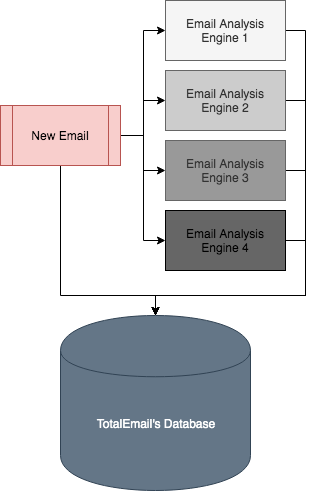

The diagram above was exported from draw.io. Its source (the exported page's mxGraphModel, read from the mxfile embedded in the PNG):
<mxGraphModel dx="918" dy="648" grid="1" gridSize="10" guides="1" tooltips="1" connect="1" arrows="1" fold="1" page="1" pageScale="1" pageWidth="850" pageHeight="1100" math="0" shadow="0">
  <root>
    <mxCell id="0" />
    <mxCell id="1" parent="0" />
    <mxCell id="o1wGSGkI9JUxDc9RruGh-16" style="edgeStyle=orthogonalEdgeStyle;rounded=0;orthogonalLoop=1;jettySize=auto;html=1;exitX=1;exitY=0.5;exitDx=0;exitDy=0;entryX=0.5;entryY=0;entryDx=0;entryDy=0;" edge="1" parent="1" source="o1wGSGkI9JUxDc9RruGh-1" target="o1wGSGkI9JUxDc9RruGh-11">
      <mxGeometry relative="1" as="geometry">
        <Array as="points">
          <mxPoint x="445" y="85" />
          <mxPoint x="445" y="350" />
          <mxPoint x="295" y="350" />
        </Array>
      </mxGeometry>
    </mxCell>
    <mxCell id="o1wGSGkI9JUxDc9RruGh-1" value="Email Analysis Engine 1" style="rounded=0;whiteSpace=wrap;html=1;fillColor=#f5f5f5;strokeColor=#666666;fontColor=#333333;" vertex="1" parent="1">
      <mxGeometry x="305" y="55" width="120" height="60" as="geometry" />
    </mxCell>
    <mxCell id="o1wGSGkI9JUxDc9RruGh-15" style="edgeStyle=orthogonalEdgeStyle;rounded=0;orthogonalLoop=1;jettySize=auto;html=1;exitX=1;exitY=0.5;exitDx=0;exitDy=0;entryX=0.5;entryY=0;entryDx=0;entryDy=0;" edge="1" parent="1" source="o1wGSGkI9JUxDc9RruGh-2" target="o1wGSGkI9JUxDc9RruGh-11">
      <mxGeometry relative="1" as="geometry">
        <mxPoint x="640" y="410" as="targetPoint" />
        <Array as="points">
          <mxPoint x="445" y="155" />
          <mxPoint x="445" y="350" />
          <mxPoint x="295" y="350" />
        </Array>
      </mxGeometry>
    </mxCell>
    <mxCell id="o1wGSGkI9JUxDc9RruGh-2" value="Email Analysis Engine 2&lt;br&gt;" style="rounded=0;whiteSpace=wrap;html=1;fillColor=#cccccc;strokeColor=#666666;fontColor=#333333;" vertex="1" parent="1">
      <mxGeometry x="305" y="125" width="120" height="60" as="geometry" />
    </mxCell>
    <mxCell id="o1wGSGkI9JUxDc9RruGh-14" style="edgeStyle=orthogonalEdgeStyle;rounded=0;orthogonalLoop=1;jettySize=auto;html=1;exitX=1;exitY=0.5;exitDx=0;exitDy=0;entryX=0.5;entryY=0;entryDx=0;entryDy=0;" edge="1" parent="1" source="o1wGSGkI9JUxDc9RruGh-3" target="o1wGSGkI9JUxDc9RruGh-11">
      <mxGeometry relative="1" as="geometry">
        <mxPoint x="290" y="430" as="targetPoint" />
        <Array as="points">
          <mxPoint x="445" y="225" />
          <mxPoint x="445" y="350" />
          <mxPoint x="295" y="350" />
        </Array>
      </mxGeometry>
    </mxCell>
    <mxCell id="o1wGSGkI9JUxDc9RruGh-3" value="Email Analysis Engine 3" style="rounded=0;whiteSpace=wrap;html=1;fillColor=#999999;strokeColor=#666666;fontColor=#333333;" vertex="1" parent="1">
      <mxGeometry x="305" y="195" width="120" height="60" as="geometry" />
    </mxCell>
    <mxCell id="o1wGSGkI9JUxDc9RruGh-13" style="edgeStyle=orthogonalEdgeStyle;rounded=0;orthogonalLoop=1;jettySize=auto;html=1;exitX=1;exitY=0.5;exitDx=0;exitDy=0;entryX=0.5;entryY=0;entryDx=0;entryDy=0;" edge="1" parent="1" source="o1wGSGkI9JUxDc9RruGh-4" target="o1wGSGkI9JUxDc9RruGh-11">
      <mxGeometry relative="1" as="geometry">
        <Array as="points">
          <mxPoint x="445" y="295" />
          <mxPoint x="445" y="350" />
          <mxPoint x="295" y="350" />
        </Array>
      </mxGeometry>
    </mxCell>
    <mxCell id="o1wGSGkI9JUxDc9RruGh-4" value="Email Analysis Engine 4" style="rounded=0;whiteSpace=wrap;html=1;fillColor=#666666;" vertex="1" parent="1">
      <mxGeometry x="305" y="265" width="120" height="60" as="geometry" />
    </mxCell>
    <mxCell id="o1wGSGkI9JUxDc9RruGh-7" style="edgeStyle=orthogonalEdgeStyle;rounded=0;orthogonalLoop=1;jettySize=auto;html=1;exitX=1;exitY=0.5;exitDx=0;exitDy=0;entryX=0;entryY=0.5;entryDx=0;entryDy=0;" edge="1" parent="1" source="o1wGSGkI9JUxDc9RruGh-6" target="o1wGSGkI9JUxDc9RruGh-1">
      <mxGeometry relative="1" as="geometry" />
    </mxCell>
    <mxCell id="o1wGSGkI9JUxDc9RruGh-8" style="edgeStyle=orthogonalEdgeStyle;rounded=0;orthogonalLoop=1;jettySize=auto;html=1;exitX=1;exitY=0.5;exitDx=0;exitDy=0;entryX=0;entryY=0.5;entryDx=0;entryDy=0;" edge="1" parent="1" source="o1wGSGkI9JUxDc9RruGh-6" target="o1wGSGkI9JUxDc9RruGh-2">
      <mxGeometry relative="1" as="geometry" />
    </mxCell>
    <mxCell id="o1wGSGkI9JUxDc9RruGh-9" style="edgeStyle=orthogonalEdgeStyle;rounded=0;orthogonalLoop=1;jettySize=auto;html=1;exitX=1;exitY=0.5;exitDx=0;exitDy=0;entryX=0;entryY=0.5;entryDx=0;entryDy=0;" edge="1" parent="1" source="o1wGSGkI9JUxDc9RruGh-6" target="o1wGSGkI9JUxDc9RruGh-3">
      <mxGeometry relative="1" as="geometry" />
    </mxCell>
    <mxCell id="o1wGSGkI9JUxDc9RruGh-10" style="edgeStyle=orthogonalEdgeStyle;rounded=0;orthogonalLoop=1;jettySize=auto;html=1;exitX=1;exitY=0.5;exitDx=0;exitDy=0;entryX=0;entryY=0.5;entryDx=0;entryDy=0;" edge="1" parent="1" source="o1wGSGkI9JUxDc9RruGh-6" target="o1wGSGkI9JUxDc9RruGh-4">
      <mxGeometry relative="1" as="geometry" />
    </mxCell>
    <mxCell id="o1wGSGkI9JUxDc9RruGh-12" style="edgeStyle=orthogonalEdgeStyle;rounded=0;orthogonalLoop=1;jettySize=auto;html=1;exitX=0.5;exitY=1;exitDx=0;exitDy=0;entryX=0.5;entryY=0;entryDx=0;entryDy=0;" edge="1" parent="1" source="o1wGSGkI9JUxDc9RruGh-6" target="o1wGSGkI9JUxDc9RruGh-11">
      <mxGeometry relative="1" as="geometry">
        <Array as="points">
          <mxPoint x="200" y="350" />
          <mxPoint x="295" y="350" />
        </Array>
      </mxGeometry>
    </mxCell>
    <mxCell id="o1wGSGkI9JUxDc9RruGh-6" value="New Email&lt;br&gt;" style="shape=process;whiteSpace=wrap;html=1;backgroundOutline=1;fillColor=#f8cecc;strokeColor=#b85450;" vertex="1" parent="1">
      <mxGeometry x="140" y="160" width="120" height="60" as="geometry" />
    </mxCell>
    <mxCell id="o1wGSGkI9JUxDc9RruGh-11" value="TotalEmail's Database" style="shape=cylinder;whiteSpace=wrap;html=1;boundedLbl=1;backgroundOutline=1;fillColor=#647687;strokeColor=#314354;fontColor=#ffffff;" vertex="1" parent="1">
      <mxGeometry x="200" y="370" width="190" height="175" as="geometry" />
    </mxCell>
  </root>
</mxGraphModel>